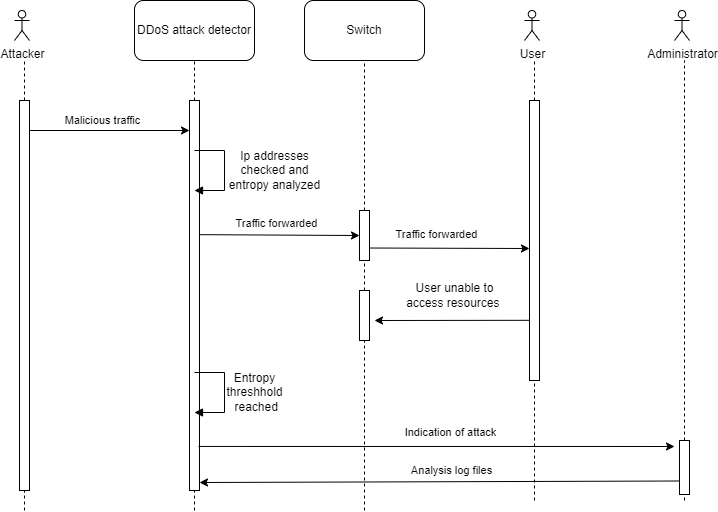

The diagram above was exported from draw.io. Its source (the exported page's mxGraphModel, read from the mxfile embedded in the PNG):
<mxGraphModel dx="955" dy="482" grid="1" gridSize="10" guides="1" tooltips="1" connect="1" arrows="1" fold="1" page="1" pageScale="1" pageWidth="850" pageHeight="1100" math="0" shadow="0">
  <root>
    <mxCell id="0" />
    <mxCell id="1" parent="0" />
    <mxCell id="fQresbhoPXq86IiIVWFW-30" value="" style="endArrow=classic;html=1;rounded=0;exitX=1;exitY=0.75;exitDx=0;exitDy=0;" parent="1" edge="1">
      <mxGeometry width="50" height="50" relative="1" as="geometry">
        <mxPoint x="440" y="307.5" as="sourcePoint" />
        <mxPoint x="605" y="308" as="targetPoint" />
      </mxGeometry>
    </mxCell>
    <mxCell id="fQresbhoPXq86IiIVWFW-31" value="Traffic forwarded" style="edgeLabel;html=1;align=center;verticalAlign=middle;resizable=0;points=[];" parent="fQresbhoPXq86IiIVWFW-30" connectable="0" vertex="1">
      <mxGeometry x="-0.3275" y="-3" relative="1" as="geometry">
        <mxPoint x="16" y="-17" as="offset" />
      </mxGeometry>
    </mxCell>
    <mxCell id="jG-Uxginq-wd38FGPuCc-9" value="" style="rounded=0;whiteSpace=wrap;html=1;" vertex="1" parent="1">
      <mxGeometry x="755" y="500" width="10" height="54" as="geometry" />
    </mxCell>
    <mxCell id="fQresbhoPXq86IiIVWFW-2" value="DDoS attack detector" style="rounded=1;whiteSpace=wrap;html=1;" parent="1" vertex="1">
      <mxGeometry x="210" y="60" width="120" height="60" as="geometry" />
    </mxCell>
    <mxCell id="fQresbhoPXq86IiIVWFW-3" value="Switch" style="rounded=1;whiteSpace=wrap;html=1;" parent="1" vertex="1">
      <mxGeometry x="380" y="60" width="120" height="60" as="geometry" />
    </mxCell>
    <mxCell id="fQresbhoPXq86IiIVWFW-5" value="" style="endArrow=none;dashed=1;html=1;rounded=0;entryX=0.5;entryY=1;entryDx=0;entryDy=0;" parent="1" source="fQresbhoPXq86IiIVWFW-9" edge="1">
      <mxGeometry width="50" height="50" relative="1" as="geometry">
        <mxPoint x="100" y="490" as="sourcePoint" />
        <mxPoint x="100" y="120" as="targetPoint" />
      </mxGeometry>
    </mxCell>
    <mxCell id="fQresbhoPXq86IiIVWFW-6" value="" style="endArrow=none;dashed=1;html=1;rounded=0;entryX=0.5;entryY=1;entryDx=0;entryDy=0;" parent="1" source="fQresbhoPXq86IiIVWFW-13" target="fQresbhoPXq86IiIVWFW-2" edge="1">
      <mxGeometry width="50" height="50" relative="1" as="geometry">
        <mxPoint x="270" y="490" as="sourcePoint" />
        <mxPoint x="420" y="280" as="targetPoint" />
      </mxGeometry>
    </mxCell>
    <mxCell id="fQresbhoPXq86IiIVWFW-7" value="" style="endArrow=none;dashed=1;html=1;rounded=0;entryX=0.5;entryY=1;entryDx=0;entryDy=0;" parent="1" source="fQresbhoPXq86IiIVWFW-18" target="fQresbhoPXq86IiIVWFW-3" edge="1">
      <mxGeometry width="50" height="50" relative="1" as="geometry">
        <mxPoint x="440" y="490" as="sourcePoint" />
        <mxPoint x="420" y="280" as="targetPoint" />
      </mxGeometry>
    </mxCell>
    <mxCell id="fQresbhoPXq86IiIVWFW-8" value="" style="endArrow=none;dashed=1;html=1;rounded=0;entryX=0.5;entryY=1;entryDx=0;entryDy=0;" parent="1" source="fQresbhoPXq86IiIVWFW-20" edge="1">
      <mxGeometry width="50" height="50" relative="1" as="geometry">
        <mxPoint x="610" y="490" as="sourcePoint" />
        <mxPoint x="610" y="120" as="targetPoint" />
      </mxGeometry>
    </mxCell>
    <mxCell id="fQresbhoPXq86IiIVWFW-10" value="" style="endArrow=none;dashed=1;html=1;rounded=0;entryX=0.5;entryY=1;entryDx=0;entryDy=0;" parent="1" target="fQresbhoPXq86IiIVWFW-9" edge="1">
      <mxGeometry width="50" height="50" relative="1" as="geometry">
        <mxPoint x="100" y="570" as="sourcePoint" />
        <mxPoint x="100" y="120" as="targetPoint" />
      </mxGeometry>
    </mxCell>
    <mxCell id="fQresbhoPXq86IiIVWFW-9" value="" style="rounded=0;whiteSpace=wrap;html=1;" parent="1" vertex="1">
      <mxGeometry x="95" y="160" width="10" height="390" as="geometry" />
    </mxCell>
    <mxCell id="fQresbhoPXq86IiIVWFW-11" value="" style="endArrow=classic;html=1;rounded=0;" parent="1" edge="1">
      <mxGeometry width="50" height="50" relative="1" as="geometry">
        <mxPoint x="105" y="190" as="sourcePoint" />
        <mxPoint x="265" y="190" as="targetPoint" />
      </mxGeometry>
    </mxCell>
    <mxCell id="fQresbhoPXq86IiIVWFW-12" value="Malicious traffic" style="edgeLabel;html=1;align=center;verticalAlign=middle;resizable=0;points=[];" parent="fQresbhoPXq86IiIVWFW-11" connectable="0" vertex="1">
      <mxGeometry x="-0.2267" y="1" relative="1" as="geometry">
        <mxPoint x="11" y="-9" as="offset" />
      </mxGeometry>
    </mxCell>
    <mxCell id="fQresbhoPXq86IiIVWFW-14" value="" style="endArrow=none;dashed=1;html=1;rounded=0;entryX=0.5;entryY=1;entryDx=0;entryDy=0;" parent="1" target="fQresbhoPXq86IiIVWFW-13" edge="1">
      <mxGeometry width="50" height="50" relative="1" as="geometry">
        <mxPoint x="270" y="570" as="sourcePoint" />
        <mxPoint x="270" y="120" as="targetPoint" />
      </mxGeometry>
    </mxCell>
    <mxCell id="fQresbhoPXq86IiIVWFW-13" value="" style="rounded=0;whiteSpace=wrap;html=1;" parent="1" vertex="1">
      <mxGeometry x="265" y="160" width="10" height="390" as="geometry" />
    </mxCell>
    <mxCell id="fQresbhoPXq86IiIVWFW-15" value="Attacker" style="shape=umlActor;verticalLabelPosition=bottom;verticalAlign=top;html=1;outlineConnect=0;" parent="1" vertex="1">
      <mxGeometry x="90" y="70" width="15" height="30" as="geometry" />
    </mxCell>
    <mxCell id="fQresbhoPXq86IiIVWFW-17" value="User" style="shape=umlActor;verticalLabelPosition=bottom;verticalAlign=top;html=1;outlineConnect=0;" parent="1" vertex="1">
      <mxGeometry x="600" y="70" width="15" height="30" as="geometry" />
    </mxCell>
    <mxCell id="fQresbhoPXq86IiIVWFW-19" value="" style="endArrow=none;dashed=1;html=1;rounded=0;entryX=0.5;entryY=1;entryDx=0;entryDy=0;" parent="1" target="fQresbhoPXq86IiIVWFW-18" edge="1" source="jG-Uxginq-wd38FGPuCc-4">
      <mxGeometry width="50" height="50" relative="1" as="geometry">
        <mxPoint x="440" y="570" as="sourcePoint" />
        <mxPoint x="440" y="120" as="targetPoint" />
      </mxGeometry>
    </mxCell>
    <mxCell id="fQresbhoPXq86IiIVWFW-18" value="" style="rounded=0;whiteSpace=wrap;html=1;" parent="1" vertex="1">
      <mxGeometry x="435" y="270" width="10" height="50" as="geometry" />
    </mxCell>
    <mxCell id="fQresbhoPXq86IiIVWFW-21" value="" style="endArrow=none;dashed=1;html=1;rounded=0;entryX=0.5;entryY=1;entryDx=0;entryDy=0;" parent="1" target="fQresbhoPXq86IiIVWFW-20" edge="1">
      <mxGeometry width="50" height="50" relative="1" as="geometry">
        <mxPoint x="610" y="560" as="sourcePoint" />
        <mxPoint x="610" y="120" as="targetPoint" />
      </mxGeometry>
    </mxCell>
    <mxCell id="fQresbhoPXq86IiIVWFW-20" value="" style="rounded=0;whiteSpace=wrap;html=1;" parent="1" vertex="1">
      <mxGeometry x="605" y="160" width="10" height="280" as="geometry" />
    </mxCell>
    <mxCell id="fQresbhoPXq86IiIVWFW-22" value="" style="html=1;points=[];perimeter=orthogonalPerimeter;outlineConnect=0;targetShapes=umlLifeline;portConstraint=eastwest;newEdgeStyle={&quot;edgeStyle&quot;:&quot;elbowEdgeStyle&quot;,&quot;elbow&quot;:&quot;vertical&quot;,&quot;curved&quot;:0,&quot;rounded&quot;:0};strokeColor=none;" parent="1" vertex="1">
      <mxGeometry x="270" y="210" height="40" as="geometry" />
    </mxCell>
    <mxCell id="fQresbhoPXq86IiIVWFW-23" value="self call" style="html=1;align=left;spacingLeft=2;endArrow=block;rounded=0;edgeStyle=orthogonalEdgeStyle;curved=0;rounded=0;fontColor=none;noLabel=1;" parent="1" source="fQresbhoPXq86IiIVWFW-22" target="fQresbhoPXq86IiIVWFW-22" edge="1">
      <mxGeometry relative="1" as="geometry">
        <mxPoint x="330" y="170" as="sourcePoint" />
        <Array as="points">
          <mxPoint x="300" y="210" />
          <mxPoint x="300" y="250" />
        </Array>
      </mxGeometry>
    </mxCell>
    <mxCell id="fQresbhoPXq86IiIVWFW-25" value="Ip addresses &lt;br&gt;checked and &lt;br&gt;entropy analyzed" style="text;html=1;align=center;verticalAlign=middle;resizable=0;points=[];autosize=1;strokeColor=none;fillColor=none;" parent="1" vertex="1">
      <mxGeometry x="295" y="200" width="110" height="60" as="geometry" />
    </mxCell>
    <mxCell id="fQresbhoPXq86IiIVWFW-26" value="" style="endArrow=classic;html=1;rounded=0;entryX=0;entryY=0.5;entryDx=0;entryDy=0;exitX=1.06;exitY=0.344;exitDx=0;exitDy=0;exitPerimeter=0;" parent="1" source="fQresbhoPXq86IiIVWFW-13" edge="1" target="fQresbhoPXq86IiIVWFW-18">
      <mxGeometry width="50" height="50" relative="1" as="geometry">
        <mxPoint x="270" y="295" as="sourcePoint" />
        <mxPoint x="430" y="297" as="targetPoint" />
      </mxGeometry>
    </mxCell>
    <mxCell id="fQresbhoPXq86IiIVWFW-27" value="Traffic forwarded" style="edgeLabel;html=1;align=center;verticalAlign=middle;resizable=0;points=[];" parent="fQresbhoPXq86IiIVWFW-26" connectable="0" vertex="1">
      <mxGeometry x="-0.2558" relative="1" as="geometry">
        <mxPoint x="17" y="-12" as="offset" />
      </mxGeometry>
    </mxCell>
    <mxCell id="fQresbhoPXq86IiIVWFW-32" value="Administrator" style="shape=umlActor;verticalLabelPosition=bottom;verticalAlign=top;html=1;outlineConnect=0;" parent="1" vertex="1">
      <mxGeometry x="750" y="70" width="15" height="30" as="geometry" />
    </mxCell>
    <mxCell id="fQresbhoPXq86IiIVWFW-33" value="" style="endArrow=none;dashed=1;html=1;rounded=0;" parent="1" edge="1" source="jG-Uxginq-wd38FGPuCc-9">
      <mxGeometry width="50" height="50" relative="1" as="geometry">
        <mxPoint x="760" y="560" as="sourcePoint" />
        <mxPoint x="760" y="120" as="targetPoint" />
      </mxGeometry>
    </mxCell>
    <mxCell id="fQresbhoPXq86IiIVWFW-38" value="self call" style="html=1;align=left;spacingLeft=2;endArrow=block;rounded=0;edgeStyle=orthogonalEdgeStyle;curved=0;rounded=0;fontColor=none;noLabel=1;" parent="1" edge="1">
      <mxGeometry relative="1" as="geometry">
        <mxPoint x="270" y="432" as="sourcePoint" />
        <Array as="points">
          <mxPoint x="300" y="432" />
          <mxPoint x="300" y="472" />
        </Array>
        <mxPoint x="270" y="472" as="targetPoint" />
      </mxGeometry>
    </mxCell>
    <mxCell id="fQresbhoPXq86IiIVWFW-39" value="Entropy &lt;br&gt;threshhold&lt;br&gt;&amp;nbsp;reached" style="text;html=1;align=center;verticalAlign=middle;resizable=0;points=[];autosize=1;strokeColor=none;fillColor=none;" parent="1" vertex="1">
      <mxGeometry x="290" y="422" width="80" height="60" as="geometry" />
    </mxCell>
    <mxCell id="fQresbhoPXq86IiIVWFW-40" value="" style="endArrow=classic;html=1;rounded=0;exitX=0.9;exitY=0.946;exitDx=0;exitDy=0;exitPerimeter=0;" parent="1" edge="1">
      <mxGeometry width="50" height="50" relative="1" as="geometry">
        <mxPoint x="274" y="505.94000000000005" as="sourcePoint" />
        <mxPoint x="750" y="506" as="targetPoint" />
      </mxGeometry>
    </mxCell>
    <mxCell id="fQresbhoPXq86IiIVWFW-41" value="Indication of attack" style="edgeLabel;html=1;align=center;verticalAlign=middle;resizable=0;points=[];" parent="fQresbhoPXq86IiIVWFW-40" connectable="0" vertex="1">
      <mxGeometry x="-0.0914" y="-4" relative="1" as="geometry">
        <mxPoint x="35" y="-18" as="offset" />
      </mxGeometry>
    </mxCell>
    <mxCell id="jG-Uxginq-wd38FGPuCc-1" value="" style="endArrow=classic;html=1;rounded=0;exitX=0.02;exitY=0.785;exitDx=0;exitDy=0;exitPerimeter=0;" edge="1" parent="1" source="fQresbhoPXq86IiIVWFW-20">
      <mxGeometry width="50" height="50" relative="1" as="geometry">
        <mxPoint x="600" y="400" as="sourcePoint" />
        <mxPoint x="450" y="380" as="targetPoint" />
      </mxGeometry>
    </mxCell>
    <mxCell id="jG-Uxginq-wd38FGPuCc-2" value="User unable to &lt;br&gt;access resources&amp;nbsp;" style="text;html=1;align=center;verticalAlign=middle;resizable=0;points=[];autosize=1;strokeColor=none;fillColor=none;" vertex="1" parent="1">
      <mxGeometry x="470" y="335" width="120" height="40" as="geometry" />
    </mxCell>
    <mxCell id="jG-Uxginq-wd38FGPuCc-5" value="" style="endArrow=none;dashed=1;html=1;rounded=0;entryX=0.5;entryY=1;entryDx=0;entryDy=0;" edge="1" parent="1" target="jG-Uxginq-wd38FGPuCc-4">
      <mxGeometry width="50" height="50" relative="1" as="geometry">
        <mxPoint x="440" y="570" as="sourcePoint" />
        <mxPoint x="440" y="320" as="targetPoint" />
      </mxGeometry>
    </mxCell>
    <mxCell id="jG-Uxginq-wd38FGPuCc-4" value="" style="rounded=0;whiteSpace=wrap;html=1;" vertex="1" parent="1">
      <mxGeometry x="435" y="350" width="10" height="50" as="geometry" />
    </mxCell>
    <mxCell id="jG-Uxginq-wd38FGPuCc-7" value="" style="endArrow=classic;html=1;rounded=0;exitX=0;exitY=0.75;exitDx=0;exitDy=0;" edge="1" parent="1" source="jG-Uxginq-wd38FGPuCc-9">
      <mxGeometry width="50" height="50" relative="1" as="geometry">
        <mxPoint x="750" y="542" as="sourcePoint" />
        <mxPoint x="275" y="542" as="targetPoint" />
      </mxGeometry>
    </mxCell>
    <mxCell id="jG-Uxginq-wd38FGPuCc-8" value="Analysis log files" style="edgeLabel;html=1;align=center;verticalAlign=middle;resizable=0;points=[];" connectable="0" vertex="1" parent="jG-Uxginq-wd38FGPuCc-7">
      <mxGeometry x="-0.0914" y="-4" relative="1" as="geometry">
        <mxPoint x="-10" y="-8" as="offset" />
      </mxGeometry>
    </mxCell>
    <mxCell id="jG-Uxginq-wd38FGPuCc-10" value="" style="endArrow=none;dashed=1;html=1;rounded=0;" edge="1" parent="1" target="jG-Uxginq-wd38FGPuCc-9">
      <mxGeometry width="50" height="50" relative="1" as="geometry">
        <mxPoint x="760" y="560" as="sourcePoint" />
        <mxPoint x="760" y="120" as="targetPoint" />
      </mxGeometry>
    </mxCell>
  </root>
</mxGraphModel>